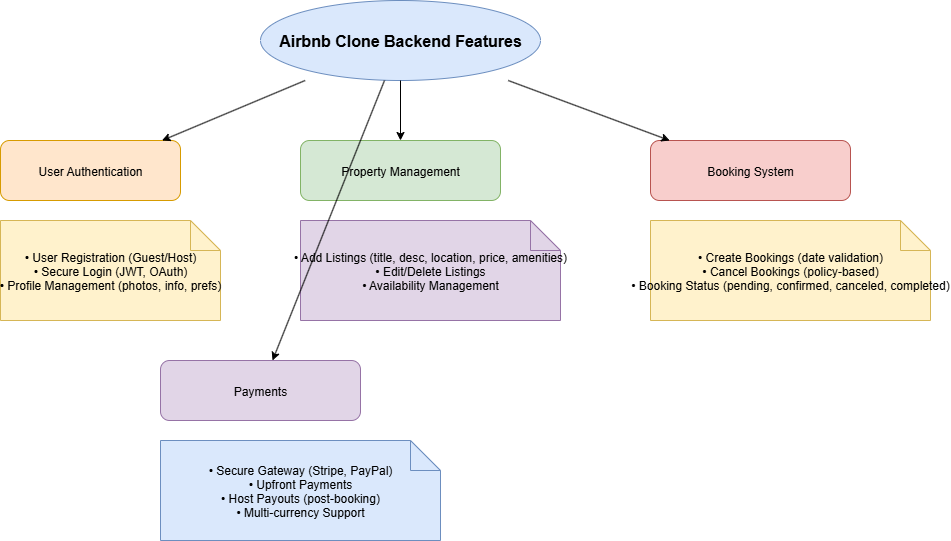

The diagram above was exported from draw.io. Its source (the exported page's mxGraphModel, read from the mxfile embedded in the PNG):
<mxGraphModel dx="864" dy="482" grid="1" gridSize="10" guides="1" tooltips="1" connect="1" arrows="1" fold="1" page="1" pageScale="1" pageWidth="827" pageHeight="1169" math="0" shadow="0">
  <root>
    <mxCell id="0" />
    <mxCell id="1" parent="0" />
    <mxCell id="backend" value="Airbnb Clone Backend Features" style="shape=ellipse;whiteSpace=wrap;html=1;fillColor=#dae8fc;strokeColor=#6c8ebf;fontSize=16;fontStyle=1" parent="1" vertex="1">
      <mxGeometry x="360" y="60" width="280" height="80" as="geometry" />
    </mxCell>
    <mxCell id="auth" value="User Authentication" style="shape=rectangle;rounded=1;fillColor=#ffe6cc;strokeColor=#d79b00;" parent="1" vertex="1">
      <mxGeometry x="100" y="200" width="180" height="60" as="geometry" />
    </mxCell>
    <mxCell id="auth-features" value="• User Registration (Guest/Host)&#10;• Secure Login (JWT, OAuth)&#10;• Profile Management (photos, info, prefs)" style="shape=note;fillColor=#fff2cc;strokeColor=#d6b656;" parent="1" vertex="1">
      <mxGeometry x="100" y="280" width="220" height="100" as="geometry" />
    </mxCell>
    <mxCell id="property" value="Property Management" style="shape=rectangle;rounded=1;fillColor=#d5e8d4;strokeColor=#82b366;" parent="1" vertex="1">
      <mxGeometry x="400" y="200" width="200" height="60" as="geometry" />
    </mxCell>
    <mxCell id="property-features" value="• Add Listings (title, desc, location, price, amenities)&#10;• Edit/Delete Listings&#10;• Availability Management" style="shape=note;fillColor=#e1d5e7;strokeColor=#9673a6;" parent="1" vertex="1">
      <mxGeometry x="400" y="280" width="260" height="100" as="geometry" />
    </mxCell>
    <mxCell id="booking" value="Booking System" style="shape=rectangle;rounded=1;fillColor=#f8cecc;strokeColor=#b85450;" parent="1" vertex="1">
      <mxGeometry x="750" y="200" width="200" height="60" as="geometry" />
    </mxCell>
    <mxCell id="booking-features" value="• Create Bookings (date validation)&#10;• Cancel Bookings (policy-based)&#10;• Booking Status (pending, confirmed, canceled, completed)" style="shape=note;fillColor=#fff2cc;strokeColor=#d6b656;" parent="1" vertex="1">
      <mxGeometry x="750" y="280" width="280" height="100" as="geometry" />
    </mxCell>
    <mxCell id="payments" value="Payments" style="shape=rectangle;rounded=1;fillColor=#e1d5e7;strokeColor=#9673a6;" parent="1" vertex="1">
      <mxGeometry x="260" y="420" width="200" height="60" as="geometry" />
    </mxCell>
    <mxCell id="payments-features" value="• Secure Gateway (Stripe, PayPal)&#10;• Upfront Payments&#10;• Host Payouts (post-booking)&#10;• Multi-currency Support" style="shape=note;fillColor=#dae8fc;strokeColor=#6c8ebf;" parent="1" vertex="1">
      <mxGeometry x="260" y="500" width="280" height="100" as="geometry" />
    </mxCell>
    <mxCell id="edge1" parent="1" source="backend" target="auth" edge="1">
      <mxGeometry relative="1" as="geometry" />
    </mxCell>
    <mxCell id="edge2" parent="1" source="backend" target="property" edge="1">
      <mxGeometry relative="1" as="geometry" />
    </mxCell>
    <mxCell id="edge3" parent="1" source="backend" target="booking" edge="1">
      <mxGeometry relative="1" as="geometry" />
    </mxCell>
    <mxCell id="edge4" parent="1" source="backend" target="payments" edge="1">
      <mxGeometry relative="1" as="geometry" />
    </mxCell>
  </root>
</mxGraphModel>